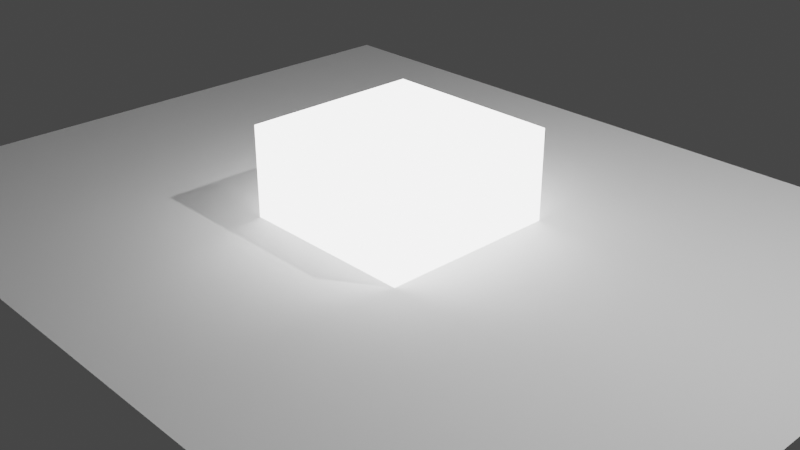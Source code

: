 # Source: bloom.blend  (saved by Blender 2.90.8; exported with 4.5.12 LTS)
import bpy
from mathutils import Matrix  # noqa: F401  (used for matrix-valued properties, if any)

bpy.ops.wm.read_factory_settings(use_empty=True)
scene = bpy.context.scene
scene.name = 'Scene'

# ---- collections
col_collection = bpy.data.collections.new('Collection'); scene.collection.children.link(col_collection)

# ---- materials (node trees are filled in below, after node groups)
mat_material = bpy.data.materials.new('Material')
mat_material.alpha_threshold = 0.0
mat_material.use_transparent_shadow = False
mat_material.line_color = (0.0, 0.0, 0.0, 1.0)

# ---- material node trees
mat_material.use_nodes = True; mat_material.node_tree.nodes.clear()
_N = mat_material.node_tree.nodes; _L = mat_material.node_tree.links
n0 = _N.new('ShaderNodeOutputMaterial'); n0.name = 'Material Output'; n0.location = (300, 300)
n1 = _N.new('ShaderNodeEmission'); n1.name = 'Emission'; n1.location = (10, 300)
n1.inputs[1].default_value = 4.0
_L.new(n1.outputs[0], n0.inputs[0])
n0.is_active_output = True

# ---- world
world_world = bpy.data.worlds.new('World'); scene.world = world_world
world_world.use_nodes = True; world_world.node_tree.nodes.clear()
_N = world_world.node_tree.nodes; _L = world_world.node_tree.links
n0 = _N.new('ShaderNodeOutputWorld'); n0.name = 'World Output'; n0.location = (300, 300)
n1 = _N.new('ShaderNodeBackground'); n1.name = 'Background'; n1.location = (10, 300)
n1.inputs[0].default_value = (0.05088, 0.05088, 0.05088, 1.0)
_L.new(n1.outputs[0], n0.inputs[0])
n0.is_active_output = True
world_world.color = (0.05088, 0.05088, 0.05088)
world_world.use_sun_shadow = False
world_world.sun_shadow_jitter_overblur = 0.0

# ---- cameras
cam_camera = bpy.data.cameras.new('Camera')
cam_camera.clip_end = 100.0
cam_camera.ortho_scale = 7.314

# ---- lights
light_light = bpy.data.lights.new('Light', 'POINT')
light_light.transmission_factor = 0.0
light_light.energy = 1000.0
light_light.shadow_soft_size = 0.1
light_light.use_absolute_resolution = True

# ---- meshes
me_cube = bpy.data.meshes.new('Cube')
me_cube.from_pydata([(1.0, 1.0, 1.0), (1.0, 1.0, -1.0), (1.0, -1.0, 1.0), (1.0, -1.0, -1.0), (-1.0, 1.0, 1.0), (-1.0, 1.0, -1.0), (-1.0, -1.0, 1.0), (-1.0, -1.0, -1.0)], [], [(0, 4, 6, 2), (3, 2, 6, 7), (7, 6, 4, 5), (5, 1, 3, 7), (1, 0, 2, 3), (5, 4, 0, 1)])
_uv = me_cube.uv_layers.new(name='UVMap')
_uv.uv.foreach_set('vector', [0.625, 0.5, 0.875, 0.5, 0.875, 0.75, 0.625, 0.75, 0.375, 0.75, 0.625, 0.75, 0.625, 1.0, 0.375, 1.0, 0.375, 0.0, 0.625, 0.0, 0.625, 0.25, 0.375, 0.25, 0.125, 0.5, 0.375, 0.5, 0.375, 0.75, 0.125, 0.75, 0.375, 0.5, 0.625, 0.5, 0.625, 0.75, 0.375, 0.75, 0.375, 0.25, 0.625, 0.25, 0.625, 0.5, 0.375, 0.5])
me_cube.materials.append(mat_material)
me_cube.use_remesh_preserve_volume = False
me_cube.use_remesh_preserve_attributes = False
me_cube.use_mirror_vertex_groups = False
me_cube.update()
me_plane = bpy.data.meshes.new('Plane')
me_plane.from_pydata([(-1.0, -1.0, 0.0), (1.0, -1.0, 0.0), (-1.0, 1.0, 0.0), (1.0, 1.0, 0.0)], [], [(0, 1, 3, 2)])
_uv = me_plane.uv_layers.new(name='UVMap')
_uv.uv.foreach_set('vector', [0.0, 0.0, 1.0, 0.0, 1.0, 1.0, 0.0, 1.0])
me_plane.use_remesh_fix_poles = True
me_plane.use_remesh_preserve_attributes = False
me_plane.use_mirror_vertex_groups = False
me_plane.update()

# ---- objects
ob_cube = bpy.data.objects.new('Cube', me_cube)
ob_light = bpy.data.objects.new('Light', light_light)
ob_camera = bpy.data.objects.new('Camera', cam_camera)
ob_plane = bpy.data.objects.new('Plane', me_plane)

# ---- transforms, parenting, visibility, modifiers, constraints
ob_cube.location = (0.0, 0.0, 0.0)
ob_cube.lock_rotations_4d = False
ob_cube.empty_display_type = 'ARROWS'
ob_cube.lineart.crease_threshold = 0.0
ob_light.location = (4.076, 1.005, 5.904)
ob_light.rotation_euler = (0.6503, 0.05522, 1.866)
ob_light.lock_rotations_4d = False
ob_light.empty_display_type = 'ARROWS'
ob_light.color = (0.0, 0.0, 0.0, 0.0)
ob_light.lineart.crease_threshold = 0.0
ob_camera.location = (7.359, -6.926, 4.958)
ob_camera.rotation_euler = (1.109, 0.0, 0.8149)
ob_camera.lock_rotations_4d = False
ob_camera.empty_display_type = 'ARROWS'
ob_camera.color = (0.0, 0.0, 0.0, 0.0)
ob_camera.display_type = 'WIRE'
ob_camera.lineart.crease_threshold = 0.0
ob_plane.location = (0.0, 0.0, 0.0)
ob_plane.scale = (4.598, 3.666, 1.0)
ob_plane.lineart.crease_threshold = 0.0

# ---- collection membership
col_collection.objects.link(ob_cube)
col_collection.objects.link(ob_light)
col_collection.objects.link(ob_camera)
col_collection.objects.link(ob_plane)

# ---- scene / render settings (as saved in the file)
scene.camera = ob_camera
scene.frame_start = 1; scene.frame_end = 250; scene.frame_set(1)
scene.render.engine = 'BLENDER_EEVEE_NEXT'
scene.cycles.use_denoising = False
scene.cycles.samples = 128
scene.cycles.sampling_pattern = 'TABULATED_SOBOL'
scene.cycles.use_adaptive_sampling = False
scene.cycles.use_light_tree = False
scene.eevee.use_gtao = True
scene.eevee.gtao_quality = 0.3804
scene.eevee.gtao_distance = 0.75
scene.eevee.fast_gi_quality = 0.3804
scene.view_settings.view_transform = 'Filmic'
bpy.context.view_layer.update()
